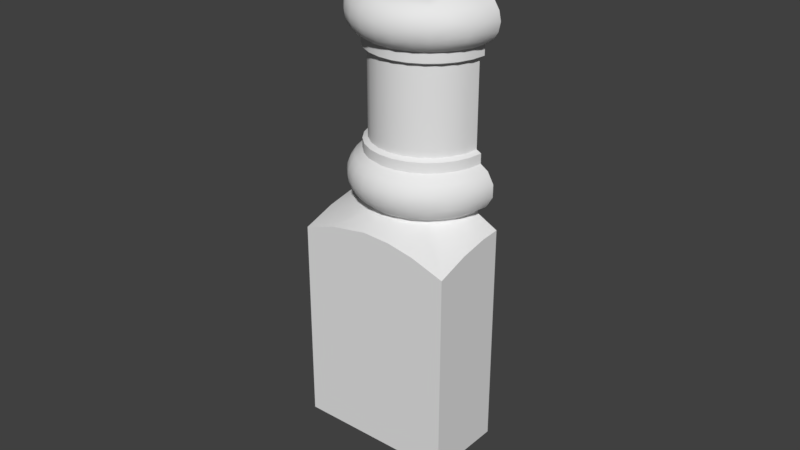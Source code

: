 # Source: OWP_7101.blend  (saved by Blender 2.78.0; exported with 4.5.12 LTS)
import bpy
from mathutils import Matrix  # noqa: F401  (used for matrix-valued properties, if any)

bpy.ops.wm.read_factory_settings(use_empty=True)
scene = bpy.context.scene
scene.name = 'Scene'

# ---- collections
col_collection_1 = bpy.data.collections.new('Collection 1'); scene.collection.children.link(col_collection_1)

# ---- world
world_world = bpy.data.worlds.new('World'); scene.world = world_world
world_world.color = (0.05088, 0.05088, 0.05088)
world_world.use_sun_shadow = False
world_world.sun_shadow_jitter_overblur = 0.0
world_world.cycles.sampling_method = 'MANUAL'

# ---- meshes
me_owp_7101_3dsolid = bpy.data.meshes.new('OWP 7101 3dsolid')
me_owp_7101_3dsolid.from_pydata([(1.85, 1.0, 5.436), (1.85, 1.0, 5.002), (1.75, 1.0, 5.5), (1.915, 1.0, 5.335), (1.915, 1.0, 5.102), (1.94, 1.0, 5.219), (1.75, 1.0, 4.938), (1.75, 1.0, 4.813), (1.688, 1.0, 4.781), (1.688, 1.0, 3.719), (0.3128, 1.0, 3.719), (1.75, 1.0, 3.688), (1.75, 1.0, 3.563), (1.85, 1.0, 3.498), (1.85, 1.0, 3.064), (1.93, 1.0, 3.361), (1.93, 1.0, 3.202), (1.746, 1.0, 2.999), (1.727, 1.0, 2.967), (0.272, 1.0, 2.979), (2.0, 1.0, 1e-06), (1.748, 1.0, 2.94), (2.0, 1.0, 2.813), (0.0002829, 1.0, 1e-06), (0.0002878, 1.0, 2.813), (0.2592, 1.0, 2.942), (0.2503, 1.0, 3.563), (0.2503, 1.0, 3.688), (0.2507, 1.0, 3.0), (0.1013, 1.0, 3.128), (0.1816, 1.0, 3.523), (0.1816, 1.0, 3.04), (0.1013, 1.0, 3.435), (0.06021, 1.0, 3.281), (0.3128, 1.0, 4.781), (0.2503, 1.0, 4.813), (0.2503, 1.0, 4.938), (0.2324, 1.0, 5.497), (0.1501, 1.0, 5.002), (0.1013, 1.0, 5.372), (0.06021, 1.0, 5.219), (0.08589, 1.0, 5.102), (1.738, 0.8221, 5.499), (0.2622, 0.8294, 5.499), (1.678, 0.6594, 5.499), (0.4054, 0.5286, 5.499), (1.585, 0.5164, 5.499), (0.315, 0.674, 5.499), (1.462, 0.3981, 5.499), (0.6708, 0.3158, 5.499), (1.169, 0.2606, 5.499), (0.526, 0.4071, 5.499), (0.983, 0.2382, 5.497), (1.73, 0.8238, 4.935), (1.671, 0.6636, 4.935), (1.853, 0.8078, 5.029), (1.765, 0.6322, 5.003), (1.904, 0.794, 5.14), (1.915, 0.7923, 5.255), (1.836, 0.598, 5.14), (1.808, 0.6112, 5.066), (1.857, 0.8048, 5.403), (1.845, 0.5933, 5.259), (1.765, 0.6322, 5.434), (1.808, 0.6112, 5.371), (1.684, 0.4522, 5.406), (1.356, 0.2536, 5.456), (1.529, 0.3371, 5.434), (1.0, 0.152, 5.434), (1.189, 0.1733, 5.434), (0.8094, 0.1956, 5.456), (0.6322, 0.236, 5.434), (0.3138, 0.4555, 5.406), (0.4714, 0.3371, 5.434), (0.1476, 0.8078, 5.409), (0.2098, 0.6219, 5.406), (0.0867, 0.7928, 5.263), (0.165, 0.598, 5.298), (0.09641, 0.794, 5.14), (0.1435, 0.8048, 5.035), (0.165, 0.598, 5.14), (0.1556, 0.5935, 5.219), (0.2712, 0.821, 4.935), (0.2116, 0.6181, 5.031), (0.3317, 0.6573, 4.935), (0.4292, 0.5115, 4.935), (0.3371, 0.4714, 5.003), (0.5577, 0.3922, 4.936), (0.7104, 0.3059, 4.936), (0.6322, 0.236, 5.003), (0.4714, 0.3371, 5.003), (0.8789, 0.2572, 4.936), (1.054, 0.2488, 4.936), (1.002, 0.1239, 5.031), (0.8115, 0.1733, 5.003), (1.266, 0.299, 4.938), (1.191, 0.1956, 4.982), (1.366, 0.2588, 4.982), (1.575, 0.5175, 4.935), (1.448, 0.3978, 4.934), (1.663, 0.4714, 5.003), (1.529, 0.3371, 5.003), (1.725, 0.4222, 5.298), (1.733, 0.4158, 5.219), (1.725, 0.4222, 5.14), (1.701, 0.4412, 5.066), (1.573, 0.2843, 5.101), (1.571, 0.2831, 5.336), (1.585, 0.2673, 5.219), (1.389, 0.1924, 5.371), (1.403, 0.165, 5.298), (1.407, 0.1556, 5.219), (1.399, 0.1749, 5.101), (1.2, 0.1261, 5.371), (1.207, 0.09641, 5.298), (1.209, 0.08645, 5.179), (1.2, 0.1261, 5.066), (1.0, 0.1036, 5.371), (1.0, 0.06288, 5.259), (1.0, 0.07316, 5.14), (0.8008, 0.1261, 5.371), (0.794, 0.09641, 5.298), (0.7917, 0.08629, 5.219), (0.794, 0.09641, 5.14), (0.8008, 0.1261, 5.066), (0.6017, 0.1749, 5.336), (0.5935, 0.1556, 5.219), (0.598, 0.165, 5.14), (0.6112, 0.1924, 5.066), (0.4412, 0.2992, 5.371), (0.4222, 0.2754, 5.298), (0.4158, 0.2673, 5.219), (0.4222, 0.2754, 5.14), (0.4412, 0.2992, 5.066), (0.2754, 0.4222, 5.298), (0.2673, 0.4158, 5.219), (0.2754, 0.4222, 5.14), (0.2992, 0.4412, 5.066), (1.728, 0.8208, 4.813), (1.664, 0.6517, 4.813), (1.562, 0.5029, 4.813), (1.426, 0.383, 4.813), (1.266, 0.299, 4.813), (1.091, 0.2558, 4.813), (0.9099, 0.2558, 4.813), (0.7343, 0.299, 4.813), (0.5742, 0.383, 4.813), (0.4389, 0.5029, 4.813), (0.3362, 0.6517, 4.813), (0.2721, 0.8208, 4.813), (2.0, 0.0002829, 1e-06), (0.0002829, 0.0002829, 1e-06), (1.682, 0.6904, 2.939), (1.734, 0.8523, 2.938), (1.589, 0.5379, 2.939), (1.44, 0.3915, 2.938), (1.273, 0.3012, 2.938), (1.097, 0.2559, 2.938), (0.9497, 0.2531, 2.939), (0.7361, 0.298, 2.938), (0.6125, 0.3597, 2.938), (0.4467, 0.493, 2.939), (0.3365, 0.6505, 2.938), (0.2711, 0.8221, 2.938), (0.0002829, 0.7515, 2.797), (0.0003035, 0.4142, 2.732), (0.0002829, 0.0002829, 2.594), (0.4031, 0.0003142, 2.73), (0.8904, 0.000342, 2.813), (1.249, 0.0002829, 2.797), (1.586, 0.0003085, 2.732), (2.0, 0.0002829, 2.594), (2.0, 0.4031, 2.73), (2.0, 0.7515, 2.797), (1.722, 0.9117, 2.965), (1.679, 0.7427, 2.969), (1.731, 0.9129, 2.99), (1.731, 0.83, 2.999), (1.697, 0.7385, 2.998), (1.676, 0.6678, 2.999), (1.612, 0.5817, 2.996), (1.447, 0.3985, 2.999), (1.581, 0.5214, 2.999), (1.348, 0.3424, 2.998), (1.141, 0.2594, 2.999), (1.219, 0.2842, 2.999), (1.003, 0.2561, 2.998), (0.7064, 0.3071, 2.999), (0.8244, 0.2772, 2.998), (0.8733, 0.2579, 2.999), (0.6585, 0.3426, 2.996), (0.428, 0.5117, 2.999), (0.511, 0.4435, 2.996), (0.5554, 0.3932, 2.999), (0.3891, 0.5757, 2.998), (0.2695, 0.8212, 2.998), (0.3053, 0.7343, 2.998), (0.3311, 0.6564, 2.999), (0.2619, 0.9084, 2.998), (0.2772, 0.9112, 2.976), (0.3201, 0.7422, 2.973), (0.2666, 0.9239, 2.945), (0.3062, 0.7402, 2.941), (0.3886, 0.5817, 2.941), (0.5065, 0.4475, 2.941), (0.82, 0.2813, 2.941), (1.174, 0.2838, 2.944), (1.342, 0.3426, 2.941), (1.49, 0.4435, 2.941), (1.599, 0.5869, 2.964), (1.483, 0.456, 2.978), (1.339, 0.3562, 2.973), (1.175, 0.2925, 2.978), (1.0, 0.2739, 2.969), (0.8263, 0.2939, 2.973), (0.6621, 0.3562, 2.964), (0.5176, 0.4555, 2.969), (0.4016, 0.5869, 2.973), (1.853, 0.8078, 3.091), (1.765, 0.6322, 3.066), (1.914, 0.7928, 3.237), (1.827, 0.6035, 3.164), (1.904, 0.794, 3.36), (1.857, 0.8048, 3.465), (1.845, 0.5933, 3.321), (1.73, 0.823, 3.565), (1.765, 0.6322, 3.497), (1.808, 0.6112, 3.434), (1.669, 0.6573, 3.565), (1.571, 0.5115, 3.565), (1.663, 0.4714, 3.497), (1.443, 0.3922, 3.564), (1.29, 0.3059, 3.564), (1.379, 0.2098, 3.469), (1.529, 0.3371, 3.497), (1.122, 0.2572, 3.564), (0.9462, 0.2488, 3.564), (1.0, 0.152, 3.497), (1.189, 0.1733, 3.497), (0.7035, 0.3107, 3.566), (0.8095, 0.1956, 3.518), (0.6322, 0.236, 3.497), (0.4254, 0.5175, 3.565), (0.5525, 0.3978, 3.566), (0.3371, 0.4714, 3.497), (0.4714, 0.3371, 3.497), (0.2695, 0.826, 3.564), (0.3292, 0.6636, 3.565), (0.1733, 0.8115, 3.497), (0.236, 0.6322, 3.497), (0.1078, 0.798, 3.402), (0.08629, 0.7917, 3.281), (0.174, 0.6035, 3.399), (0.1052, 0.7965, 3.167), (0.165, 0.598, 3.202), (0.1556, 0.5935, 3.281), (0.1733, 0.8115, 3.066), (0.236, 0.6322, 3.066), (0.1924, 0.6112, 3.129), (0.3164, 0.4522, 3.094), (0.6322, 0.236, 3.066), (0.4714, 0.3371, 3.066), (1.006, 0.1732, 3.044), (0.8073, 0.1454, 3.094), (1.366, 0.2588, 3.044), (1.197, 0.1464, 3.094), (1.523, 0.3596, 3.044), (1.663, 0.4714, 3.066), (1.733, 0.4156, 3.321), (1.725, 0.4222, 3.202), (1.701, 0.4412, 3.129), (1.701, 0.4412, 3.434), (1.573, 0.2843, 3.164), (1.559, 0.2992, 3.434), (1.578, 0.2754, 3.36), (1.585, 0.2673, 3.281), (1.403, 0.165, 3.36), (1.407, 0.1556, 3.281), (1.399, 0.1749, 3.164), (1.2, 0.1261, 3.434), (1.207, 0.09641, 3.36), (1.209, 0.08629, 3.281), (1.207, 0.09641, 3.202), (1.0, 0.1036, 3.434), (1.0, 0.07316, 3.36), (1.0, 0.06278, 3.281), (1.001, 0.0837, 3.164), (0.8008, 0.1261, 3.434), (0.794, 0.09641, 3.36), (0.7917, 0.08629, 3.281), (0.794, 0.09641, 3.202), (0.6112, 0.1924, 3.434), (0.598, 0.165, 3.36), (0.5938, 0.1556, 3.241), (0.6112, 0.1924, 3.129), (0.4412, 0.2992, 3.434), (0.4222, 0.2754, 3.36), (0.4158, 0.2673, 3.281), (0.4222, 0.2754, 3.202), (0.4412, 0.2992, 3.129), (0.2992, 0.4412, 3.434), (0.2754, 0.4222, 3.36), (0.2673, 0.4158, 3.281), (0.2754, 0.4222, 3.202), (1.728, 0.8208, 3.688), (1.562, 0.5029, 3.688), (1.664, 0.6517, 3.688), (1.266, 0.299, 3.688), (1.426, 0.383, 3.688), (0.9099, 0.2558, 3.688), (1.091, 0.2558, 3.688), (0.5742, 0.383, 3.688), (0.7343, 0.299, 3.688), (0.3362, 0.6517, 3.688), (0.4389, 0.5029, 3.688), (0.2721, 0.8208, 3.688), (1.664, 0.8223, 3.719), (1.486, 0.5141, 3.719), (1.596, 0.6565, 3.719), (1.178, 0.3362, 3.719), (1.344, 0.4049, 3.719), (0.8223, 0.3362, 3.719), (1.0, 0.3128, 3.719), (0.5141, 0.5141, 3.719), (0.6565, 0.4049, 3.719), (0.3362, 0.8223, 3.719), (0.4049, 0.6565, 3.719), (1.664, 0.8223, 4.781), (1.486, 0.5141, 4.781), (1.596, 0.6565, 4.781), (1.178, 0.3362, 4.781), (1.344, 0.4049, 4.781), (0.8223, 0.3362, 4.781), (1.0, 0.3128, 4.781), (0.5141, 0.5141, 4.781), (0.6565, 0.4049, 4.781), (0.3362, 0.8223, 4.781), (0.4049, 0.6565, 4.781)], [], [(0, 1, 2), (3, 4, 0), (5, 4, 3), (4, 1, 0), (1, 6, 2), (7, 8, 6), (9, 10, 8), (11, 12, 9), (13, 14, 12), (15, 16, 13), (16, 14, 13), (14, 17, 12), (17, 18, 12), (12, 18, 9), (18, 21, 20), (21, 22, 20), (20, 23, 18), (24, 25, 23), (25, 19, 23), (10, 19, 26), (10, 26, 27), (19, 28, 26), (29, 30, 31), (30, 29, 32), (33, 32, 29), (30, 26, 31), (10, 34, 8), (35, 36, 34), (34, 36, 37), (34, 37, 2), (34, 2, 8), (37, 38, 39), (40, 39, 41), (41, 39, 38), (18, 23, 19), (10, 9, 19), (18, 19, 9), (26, 28, 31), (6, 8, 2), (38, 37, 36), (2, 37, 42), (37, 43, 42), (42, 43, 44), (45, 46, 47), (46, 45, 48), (49, 50, 51), (52, 50, 49), (50, 48, 51), (51, 48, 45), (46, 44, 47), (47, 44, 43), (55, 56, 54), (55, 54, 53), (55, 53, 1), (5, 57, 4), (57, 5, 58), (57, 58, 59), (57, 59, 60), (57, 60, 55), (57, 55, 4), (3, 58, 5), (58, 3, 61), (58, 61, 62), (61, 0, 42), (61, 42, 63), (61, 63, 64), (0, 2, 42), (44, 46, 65), (44, 65, 63), (44, 63, 42), (48, 66, 67), (48, 67, 46), (50, 52, 68), (50, 68, 69), (50, 69, 66), (49, 70, 52), (70, 49, 71), (51, 45, 72), (51, 72, 73), (51, 73, 49), (47, 43, 74), (47, 74, 75), (47, 75, 45), (39, 74, 37), (40, 76, 39), (76, 77, 75), (76, 75, 74), (76, 74, 39), (41, 78, 40), (78, 41, 79), (78, 79, 80), (78, 80, 81), (78, 81, 76), (78, 76, 40), (79, 38, 82), (79, 82, 83), (38, 36, 82), (84, 85, 86), (84, 86, 83), (84, 83, 82), (87, 88, 89), (87, 89, 90), (87, 90, 85), (91, 92, 93), (91, 93, 94), (91, 94, 88), (95, 96, 92), (96, 95, 97), (99, 98, 100), (99, 100, 101), (99, 101, 97), (3, 0, 61), (62, 61, 64), (62, 64, 102), (62, 102, 103), (59, 58, 62), (59, 62, 104), (59, 104, 105), (59, 105, 60), (1, 4, 55), (56, 55, 60), (56, 60, 100), (56, 100, 98), (56, 98, 54), (6, 1, 53), (64, 63, 65), (64, 65, 102), (104, 62, 103), (104, 103, 106), (104, 106, 105), (100, 60, 105), (100, 105, 101), (46, 67, 65), (65, 107, 102), (103, 102, 108), (103, 108, 106), (101, 105, 106), (101, 106, 97), (65, 67, 107), (107, 67, 109), (107, 109, 110), (102, 107, 108), (108, 107, 111), (108, 111, 112), (108, 112, 106), (106, 112, 97), (67, 66, 109), (109, 66, 113), (109, 113, 114), (109, 114, 110), (107, 110, 111), (111, 110, 115), (111, 115, 112), (96, 97, 112), (96, 112, 116), (96, 116, 93), (96, 93, 92), (50, 66, 48), (95, 99, 97), (66, 69, 113), (113, 69, 117), (113, 117, 118), (113, 118, 114), (110, 114, 115), (115, 114, 118), (115, 118, 119), (112, 115, 116), (116, 115, 93), (69, 68, 117), (52, 70, 68), (117, 68, 120), (117, 120, 121), (117, 121, 118), (118, 122, 123), (118, 123, 119), (115, 119, 93), (94, 93, 124), (94, 124, 89), (94, 89, 88), (93, 119, 124), (68, 70, 120), (120, 70, 125), (120, 125, 121), (118, 121, 122), (122, 121, 126), (122, 126, 127), (122, 127, 123), (119, 123, 124), (124, 123, 128), (124, 128, 89), (70, 71, 125), (49, 73, 71), (125, 71, 129), (125, 129, 130), (121, 125, 126), (126, 125, 131), (126, 131, 132), (126, 132, 127), (123, 127, 128), (90, 89, 128), (90, 128, 133), (90, 133, 86), (90, 86, 85), (128, 127, 133), (71, 73, 129), (129, 73, 72), (129, 72, 134), (129, 134, 130), (125, 130, 131), (131, 130, 135), (131, 135, 136), (131, 136, 132), (127, 132, 133), (133, 132, 137), (133, 137, 86), (45, 75, 72), (72, 75, 77), (72, 77, 134), (130, 134, 135), (135, 134, 81), (135, 81, 80), (135, 80, 136), (132, 136, 137), (83, 86, 137), (137, 136, 83), (76, 81, 77), (134, 77, 81), (79, 83, 80), (136, 80, 83), (37, 74, 43), (38, 79, 41), (6, 53, 7), (7, 53, 138), (98, 139, 54), (139, 98, 140), (95, 141, 99), (141, 95, 142), (91, 143, 92), (143, 91, 144), (87, 145, 88), (145, 87, 146), (84, 147, 85), (147, 84, 148), (36, 35, 82), (35, 149, 82), (149, 148, 82), (82, 148, 84), (147, 146, 85), (85, 146, 87), (145, 144, 88), (88, 144, 91), (143, 142, 92), (92, 142, 95), (141, 140, 99), (99, 140, 98), (139, 138, 54), (54, 138, 53), (20, 150, 23), (150, 151, 23), (163, 25, 24), (163, 24, 164), (165, 163, 164), (166, 161, 165), (167, 161, 166), (168, 159, 167), (169, 157, 168), (170, 156, 169), (171, 155, 170), (172, 154, 171), (173, 152, 172), (22, 21, 173), (162, 165, 161), (167, 160, 161), (159, 168, 158), (157, 158, 168), (169, 156, 157), (156, 170, 155), (171, 154, 155), (172, 152, 154), (153, 173, 21), (152, 173, 153), (160, 167, 159), (162, 163, 165), (18, 153, 21), (153, 18, 174), (153, 174, 152), (17, 174, 18), (174, 17, 176), (174, 176, 175), (176, 17, 177), (176, 177, 178), (176, 178, 175), (179, 178, 177), (178, 179, 180), (181, 183, 210), (181, 210, 180), (181, 180, 182), (185, 184, 186), (187, 188, 189), (188, 187, 190), (188, 186, 189), (191, 192, 193), (192, 191, 194), (192, 190, 193), (195, 196, 197), (196, 195, 198), (196, 194, 197), (195, 28, 198), (198, 19, 199), (198, 199, 196), (201, 200, 199), (201, 199, 25), (162, 202, 163), (202, 162, 203), (202, 201, 163), (160, 204, 161), (204, 203, 161), (158, 205, 159), (205, 160, 159), (156, 206, 157), (206, 156, 207), (206, 158, 157), (154, 208, 155), (208, 207, 155), (211, 212, 206), (212, 213, 206), (217, 200, 202), (217, 202, 203), (217, 203, 216), (217, 216, 192), (215, 214, 190), (215, 190, 216), (209, 175, 180), (209, 180, 210), (152, 174, 175), (152, 175, 154), (180, 175, 178), (182, 180, 179), (211, 210, 183), (211, 183, 212), (212, 183, 185), (212, 185, 213), (185, 183, 181), (213, 185, 186), (213, 186, 214), (214, 186, 188), (214, 188, 190), (189, 186, 184), (190, 192, 216), (193, 190, 187), (217, 192, 194), (217, 194, 200), (200, 194, 196), (200, 196, 199), (197, 194, 191), (19, 198, 28), (163, 201, 25), (200, 201, 202), (19, 25, 199), (203, 204, 216), (204, 215, 216), (161, 203, 162), (215, 204, 160), (215, 160, 205), (215, 205, 214), (205, 213, 214), (213, 205, 158), (213, 158, 206), (206, 207, 211), (207, 208, 210), (207, 210, 211), (208, 209, 210), (155, 207, 156), (209, 208, 154), (209, 154, 175), (218, 219, 179), (218, 179, 177), (218, 177, 14), (220, 221, 218), (220, 218, 16), (222, 15, 223), (222, 223, 224), (222, 224, 220), (222, 220, 15), (223, 13, 225), (223, 225, 226), (223, 226, 227), (13, 12, 225), (228, 229, 230), (228, 230, 226), (228, 226, 225), (231, 232, 233), (231, 233, 234), (231, 234, 229), (235, 236, 237), (235, 237, 238), (235, 238, 232), (239, 240, 236), (240, 239, 241), (243, 242, 244), (243, 244, 245), (243, 245, 239), (247, 246, 248), (247, 248, 249), (247, 249, 242), (32, 248, 30), (248, 32, 250), (248, 250, 249), (33, 250, 32), (250, 33, 251), (250, 251, 252), (29, 253, 33), (253, 254, 255), (253, 255, 251), (253, 251, 33), (31, 256, 29), (256, 31, 195), (256, 195, 257), (256, 257, 258), (256, 258, 253), (256, 253, 29), (31, 28, 195), (197, 191, 259), (197, 259, 257), (197, 257, 195), (193, 187, 260), (193, 260, 261), (193, 261, 191), (189, 262, 263), (189, 263, 187), (184, 185, 264), (184, 264, 265), (184, 265, 262), (182, 266, 181), (266, 182, 267), (266, 264, 181), (15, 13, 223), (224, 223, 227), (224, 227, 268), (16, 15, 220), (221, 220, 224), (221, 224, 269), (221, 269, 270), (14, 16, 218), (219, 218, 221), (219, 221, 267), (219, 267, 182), (219, 182, 179), (17, 14, 177), (227, 226, 271), (227, 271, 268), (269, 224, 268), (269, 268, 272), (269, 272, 270), (267, 221, 270), (267, 270, 266), (226, 230, 271), (229, 234, 230), (271, 230, 273), (271, 273, 274), (271, 274, 268), (268, 275, 272), (266, 270, 272), (266, 272, 264), (230, 234, 273), (273, 234, 233), (273, 233, 276), (273, 276, 274), (268, 274, 275), (275, 274, 277), (275, 277, 278), (275, 278, 272), (272, 278, 264), (232, 238, 233), (233, 279, 280), (233, 280, 276), (274, 276, 277), (277, 276, 281), (277, 281, 282), (277, 282, 278), (265, 264, 278), (185, 181, 264), (233, 238, 279), (279, 238, 283), (279, 283, 284), (279, 284, 280), (276, 280, 281), (281, 280, 285), (281, 285, 286), (281, 286, 282), (278, 282, 265), (265, 282, 286), (265, 286, 262), (238, 237, 283), (236, 240, 237), (283, 237, 287), (283, 287, 288), (283, 288, 284), (280, 284, 285), (285, 284, 289), (285, 289, 290), (285, 290, 286), (263, 262, 286), (263, 260, 187), (189, 184, 262), (237, 240, 287), (287, 240, 291), (287, 291, 292), (287, 292, 288), (284, 288, 289), (289, 288, 293), (289, 293, 290), (286, 290, 263), (263, 290, 294), (263, 294, 260), (240, 241, 291), (239, 245, 241), (291, 241, 295), (291, 295, 296), (291, 296, 292), (288, 292, 293), (293, 292, 297), (293, 297, 298), (290, 293, 294), (261, 260, 294), (261, 294, 299), (261, 299, 259), (261, 259, 191), (294, 293, 299), (241, 245, 295), (295, 245, 300), (295, 300, 301), (295, 301, 296), (292, 296, 297), (297, 296, 302), (297, 302, 303), (297, 303, 298), (293, 298, 299), (299, 298, 259), (245, 244, 300), (242, 249, 244), (300, 244, 252), (300, 252, 301), (296, 301, 302), (302, 301, 255), (302, 255, 254), (302, 254, 303), (298, 303, 259), (257, 259, 258), (259, 303, 258), (250, 252, 249), (244, 249, 252), (251, 255, 252), (301, 252, 255), (253, 258, 254), (303, 254, 258), (30, 248, 246), (30, 246, 26), (11, 304, 12), (12, 304, 225), (305, 228, 306), (228, 305, 229), (307, 231, 308), (231, 307, 232), (309, 235, 310), (235, 309, 236), (311, 239, 312), (239, 311, 243), (313, 242, 314), (242, 313, 247), (27, 26, 315), (26, 246, 315), (246, 247, 315), (315, 247, 313), (242, 243, 314), (314, 243, 311), (239, 236, 312), (312, 236, 309), (235, 232, 310), (310, 232, 307), (231, 229, 308), (308, 229, 305), (228, 225, 306), (306, 225, 304), (11, 9, 304), (9, 316, 304), (304, 316, 306), (317, 305, 318), (305, 317, 308), (319, 307, 320), (307, 319, 310), (321, 309, 322), (309, 321, 312), (323, 311, 324), (311, 323, 314), (325, 313, 326), (313, 325, 315), (27, 315, 10), (10, 315, 325), (313, 314, 326), (326, 314, 323), (311, 312, 324), (324, 312, 321), (309, 310, 322), (322, 310, 319), (307, 308, 320), (320, 308, 317), (305, 306, 318), (318, 306, 316), (9, 8, 316), (8, 327, 316), (316, 327, 318), (328, 317, 329), (317, 328, 320), (330, 319, 331), (319, 330, 322), (332, 321, 333), (321, 332, 324), (334, 323, 335), (323, 334, 326), (336, 325, 337), (34, 10, 336), (10, 325, 336), (325, 326, 337), (337, 326, 334), (323, 324, 335), (335, 324, 332), (321, 322, 333), (333, 322, 330), (319, 320, 331), (331, 320, 328), (317, 318, 329), (329, 318, 327), (7, 138, 8), (8, 138, 327), (140, 329, 139), (329, 140, 328), (142, 331, 141), (331, 142, 330), (144, 333, 143), (333, 144, 332), (146, 335, 145), (335, 146, 334), (148, 337, 147), (337, 148, 336), (35, 34, 149), (34, 336, 149), (149, 336, 148), (337, 334, 147), (147, 334, 146), (335, 332, 145), (145, 332, 144), (333, 330, 143), (143, 330, 142), (331, 328, 141), (141, 328, 140), (329, 327, 139), (139, 327, 138), (24, 23, 164), (164, 23, 165), (166, 165, 151), (151, 165, 23), (22, 173, 20), (173, 172, 20), (20, 172, 150), (171, 150, 172), (150, 168, 151), (171, 170, 150), (170, 169, 150), (169, 168, 150), (168, 167, 151), (167, 166, 151)])
me_owp_7101_3dsolid.polygons.foreach_set('use_smooth', [True] * 672)
_uv = me_owp_7101_3dsolid.uv_layers.new(name='UVMap')
_uv.uv.foreach_set('vector', [0.2814, 0.009611, 0.2814, 0.07474, 0.2661, 0.0, 0.2911, 0.02472, 0.2911, 0.05963, 0.2814, 0.009611, 0.295, 0.04217, 0.2911, 0.05963, 0.2911, 0.02472, 0.2911, 0.05963, 0.2814, 0.07474, 0.2814, 0.009611, 0.2814, 0.07474, 0.2661, 0.08435, 0.2661, 0.0, 0.2661, 0.1031, 0.2566, 0.1078, 0.2661, 0.08435, 0.2566, 0.2671, 0.04752, 0.2671, 0.2566, 0.1078, 0.2661, 0.2718, 0.2661, 0.2905, 0.2566, 0.2671, 0.2814, 0.3001, 0.2814, 0.3653, 0.2661, 0.2905, 0.2934, 0.3208, 0.2934, 0.3446, 0.2814, 0.3001, 0.2934, 0.3446, 0.2814, 0.3653, 0.2814, 0.3001, 0.2814, 0.3653, 0.2655, 0.375, 0.2661, 0.2905, 0.2655, 0.375, 0.2626, 0.3799, 0.2661, 0.2905, 0.2661, 0.2905, 0.2626, 0.3799, 0.2566, 0.2671, 0.2626, 0.3799, 0.2657, 0.3839, 0.3041, 0.8247, 0.2657, 0.3839, 0.3041, 0.4029, 0.3041, 0.8247, 0.3041, 0.8247, 0.0, 0.8247, 0.2626, 0.3799, 7.122e-07, 0.403, 0.03937, 0.3836, 0.0, 0.8247, 0.03937, 0.3836, 0.04132, 0.378, 0.0, 0.8247, 0.04752, 0.2671, 0.04132, 0.378, 0.03802, 0.2905, 0.04752, 0.2671, 0.03802, 0.2905, 0.03802, 0.2718, 0.04132, 0.378, 0.03809, 0.3749, 0.03802, 0.2905, 0.01537, 0.3557, 0.02757, 0.2965, 0.02757, 0.3689, 0.02757, 0.2965, 0.01537, 0.3557, 0.01537, 0.3097, 0.009114, 0.3327, 0.01537, 0.3097, 0.01537, 0.3557, 0.02757, 0.2965, 0.03802, 0.2905, 0.02757, 0.3689, 0.04752, 0.2671, 0.04752, 0.1078, 0.2566, 0.1078, 0.03802, 0.1031, 0.03802, 0.08435, 0.04752, 0.1078, 0.04752, 0.1078, 0.03802, 0.08435, 0.03531, 0.0004813, 0.04752, 0.1078, 0.03531, 0.0004813, 0.2661, 0.0, 0.04752, 0.1078, 0.2661, 0.0, 0.2566, 0.1078, 0.03531, 0.0004813, 0.02278, 0.07474, 0.01537, 0.01915, 0.009114, 0.04217, 0.01537, 0.01915, 0.01302, 0.05963, 0.01302, 0.05963, 0.01537, 0.01915, 0.02278, 0.07474, 0.2626, 0.3799, 0.0, 0.8247, 0.04132, 0.378, 0.04752, 0.2671, 0.2566, 0.2671, 0.04132, 0.378, 0.2626, 0.3799, 0.04132, 0.378, 0.2566, 0.2671, 0.03802, 0.2905, 0.03809, 0.3749, 0.02757, 0.3689, 0.2661, 0.08435, 0.2566, 0.1078, 0.2661, 0.0, 0.02278, 0.07474, 0.03531, 0.0004813, 0.03802, 0.08435, 0.7565, 0.4378, 0.7565, 0.6654, 0.7302, 0.4397, 0.7565, 0.6654, 0.7314, 0.661, 0.7302, 0.4397, 0.7302, 0.4397, 0.7314, 0.661, 0.7062, 0.4487, 0.687, 0.6396, 0.6851, 0.4627, 0.7084, 0.6531, 0.6851, 0.4627, 0.687, 0.6396, 0.6676, 0.4811, 0.6556, 0.5999, 0.6474, 0.5252, 0.669, 0.6215, 0.644, 0.5531, 0.6474, 0.5252, 0.6556, 0.5999, 0.6474, 0.5252, 0.6676, 0.4811, 0.669, 0.6215, 0.669, 0.6215, 0.6676, 0.4811, 0.687, 0.6396, 0.6851, 0.4627, 0.7062, 0.4487, 0.7084, 0.6531, 0.7084, 0.6531, 0.7062, 0.4487, 0.7314, 0.661, 0.8578, 0.8068, 0.8332, 0.7943, 0.8406, 0.7809, 0.8578, 0.8068, 0.8406, 0.7809, 0.864, 0.7892, 0.8578, 0.8068, 0.864, 0.7892, 0.8871, 0.8061, 0.1677, 0.8247, 0.1559, 0.8562, 0.15, 0.8257, 0.1559, 0.8562, 0.1677, 0.8247, 0.1735, 0.856, 0.1559, 0.8562, 0.1735, 0.856, 0.156, 0.8871, 0.1559, 0.8562, 0.156, 0.8871, 0.1448, 0.8861, 0.1559, 0.8562, 0.1448, 0.8861, 0.1389, 0.8559, 0.1559, 0.8562, 0.1389, 0.8559, 0.15, 0.8257, 0.1854, 0.8255, 0.1735, 0.856, 0.1677, 0.8247, 0.1735, 0.856, 0.1854, 0.8255, 0.1958, 0.856, 0.1735, 0.856, 0.1958, 0.856, 0.1741, 0.8874, 0.7241, 0.4218, 0.7541, 0.4227, 0.7302, 0.4397, 0.7241, 0.4218, 0.7302, 0.4397, 0.6998, 0.4357, 0.1958, 0.856, 0.2006, 0.8842, 0.1911, 0.8859, 0.7541, 0.4227, 0.7565, 0.4378, 0.7302, 0.4397, 0.7062, 0.4487, 0.6851, 0.4627, 0.6722, 0.4478, 0.7062, 0.4487, 0.6722, 0.4478, 0.6998, 0.4357, 0.7062, 0.4487, 0.6998, 0.4357, 0.7302, 0.4397, 0.6676, 0.4811, 0.6447, 0.4971, 0.6563, 0.4711, 0.6676, 0.4811, 0.6563, 0.4711, 0.6851, 0.4627, 0.6474, 0.5252, 0.644, 0.5531, 0.629, 0.5504, 0.6474, 0.5252, 0.629, 0.5504, 0.6321, 0.5221, 0.6474, 0.5252, 0.6321, 0.5221, 0.6447, 0.4971, 0.6556, 0.5999, 0.6362, 0.5791, 0.644, 0.5531, 0.6362, 0.5791, 0.6556, 0.5999, 0.6414, 0.6056, 0.669, 0.6215, 0.687, 0.6396, 0.6728, 0.6533, 0.669, 0.6215, 0.6728, 0.6533, 0.6563, 0.6297, 0.669, 0.6215, 0.6563, 0.6297, 0.6556, 0.5999, 0.7084, 0.6531, 0.7314, 0.661, 0.7249, 0.6781, 0.7084, 0.6531, 0.7249, 0.6781, 0.6974, 0.6688, 0.7084, 0.6531, 0.6974, 0.6688, 0.687, 0.6396, 0.7519, 0.685, 0.7249, 0.6781, 0.7565, 0.6654, 0.5886, 0.7241, 0.5844, 0.7556, 0.5654, 0.7274, 0.5844, 0.7556, 0.5815, 0.7871, 0.5648, 0.7867, 0.5844, 0.7556, 0.5648, 0.7867, 0.5621, 0.7574, 0.5844, 0.7556, 0.5621, 0.7574, 0.5654, 0.7274, 0.6063, 0.7238, 0.603, 0.7544, 0.5886, 0.7241, 0.603, 0.7544, 0.6063, 0.7238, 0.6189, 0.7535, 0.603, 0.7544, 0.6189, 0.7535, 0.6054, 0.7854, 0.603, 0.7544, 0.6054, 0.7854, 0.5935, 0.7865, 0.603, 0.7544, 0.5935, 0.7865, 0.5844, 0.7556, 0.603, 0.7544, 0.5844, 0.7556, 0.5886, 0.7241, 0.8571, 0.551, 0.8871, 0.5517, 0.8636, 0.571, 0.8571, 0.551, 0.8636, 0.571, 0.83, 0.5617, 0.8871, 0.5517, 0.8898, 0.5674, 0.8636, 0.571, 0.8397, 0.5805, 0.8183, 0.5955, 0.8097, 0.5812, 0.8397, 0.5805, 0.8097, 0.5812, 0.83, 0.5617, 0.8397, 0.5805, 0.83, 0.5617, 0.8636, 0.571, 0.8009, 0.6151, 0.7882, 0.6381, 0.7752, 0.626, 0.8009, 0.6151, 0.7752, 0.626, 0.79, 0.6016, 0.8009, 0.6151, 0.79, 0.6016, 0.8183, 0.5955, 0.7811, 0.6635, 0.7799, 0.6898, 0.7576, 0.6814, 0.7811, 0.6635, 0.7576, 0.6814, 0.766, 0.653, 0.7811, 0.6635, 0.766, 0.653, 0.7882, 0.6381, 0.7872, 0.7213, 0.7702, 0.7099, 0.7799, 0.6898, 0.7702, 0.7099, 0.7872, 0.7213, 0.7794, 0.736, 0.8017, 0.7483, 0.8192, 0.7669, 0.8097, 0.7796, 0.8017, 0.7483, 0.8097, 0.7796, 0.79, 0.7599, 0.8017, 0.7483, 0.79, 0.7599, 0.7794, 0.736, 0.1854, 0.8255, 0.2006, 0.8276, 0.1958, 0.856, 0.1741, 0.8874, 0.1958, 0.856, 0.1911, 0.8859, 0.1741, 0.8874, 0.1911, 0.8859, 0.18, 0.9164, 0.1741, 0.8874, 0.18, 0.9164, 0.168, 0.9171, 0.156, 0.8871, 0.1735, 0.856, 0.1741, 0.8874, 0.156, 0.8871, 0.1741, 0.8874, 0.156, 0.9165, 0.156, 0.8871, 0.156, 0.9165, 0.1448, 0.9145, 0.156, 0.8871, 0.1448, 0.9145, 0.1448, 0.8861, 0.1346, 0.8279, 0.15, 0.8257, 0.1389, 0.8559, 0.1351, 0.8845, 0.1389, 0.8559, 0.1448, 0.8861, 0.1351, 0.8845, 0.1448, 0.8861, 0.1351, 0.9114, 0.8332, 0.7943, 0.8097, 0.7796, 0.8192, 0.7669, 0.8332, 0.7943, 0.8192, 0.7669, 0.8406, 0.7809, 0.8898, 0.7918, 0.8871, 0.8061, 0.864, 0.7892, 0.1911, 0.8859, 0.2006, 0.8842, 0.1964, 0.9133, 0.1911, 0.8859, 0.1964, 0.9133, 0.18, 0.9164, 0.156, 0.9165, 0.1741, 0.8874, 0.168, 0.9171, 0.156, 0.9165, 0.168, 0.9171, 0.15, 0.9417, 0.156, 0.9165, 0.15, 0.9417, 0.1448, 0.9145, 0.1351, 0.9114, 0.1448, 0.8861, 0.1448, 0.9145, 0.8097, 0.7796, 0.8026, 0.7847, 0.79, 0.7599, 0.6851, 0.4627, 0.6563, 0.4711, 0.6722, 0.4478, 0.1964, 0.9133, 0.1858, 0.9418, 0.18, 0.9164, 0.168, 0.9171, 0.18, 0.9164, 0.1679, 0.9437, 0.168, 0.9171, 0.1679, 0.9437, 0.15, 0.9417, 0.135, 0.9355, 0.1448, 0.9145, 0.15, 0.9417, 0.79, 0.7599, 0.7782, 0.7656, 0.7794, 0.736, 0.6722, 0.4478, 0.6563, 0.4711, 0.6447, 0.4648, 0.6447, 0.4648, 0.6563, 0.4711, 0.6326, 0.492, 0.9687, 0.003128, 0.972, 0.0303, 0.9609, 0.02761, 0.18, 0.9164, 0.1858, 0.9418, 0.1679, 0.9437, 0.9509, 0.0, 0.9687, 0.003128, 0.949, 0.02622, 0.9509, 0.0, 0.949, 0.02622, 0.9311, 0.02651, 0.9509, 0.0, 0.9311, 0.02651, 0.933, 0.0008856, 0.7782, 0.7656, 0.7622, 0.7399, 0.7794, 0.736, 0.6563, 0.4711, 0.6447, 0.4971, 0.6326, 0.492, 0.6326, 0.492, 0.6447, 0.4971, 0.6228, 0.5205, 0.972, 0.0303, 0.9702, 0.05844, 0.959, 0.0567, 0.972, 0.0303, 0.959, 0.0567, 0.9609, 0.02761, 0.9687, 0.003128, 0.9609, 0.02761, 0.949, 0.02622, 0.949, 0.02622, 0.9609, 0.02761, 0.9409, 0.05526, 0.949, 0.02622, 0.9409, 0.05526, 0.9311, 0.02651, 0.7702, 0.7099, 0.7794, 0.736, 0.7622, 0.7399, 0.7702, 0.7099, 0.7622, 0.7399, 0.7565, 0.7106, 0.7702, 0.7099, 0.7565, 0.7106, 0.7576, 0.6814, 0.7702, 0.7099, 0.7576, 0.6814, 0.7799, 0.6898, 0.6474, 0.5252, 0.6447, 0.4971, 0.6676, 0.4811, 0.7872, 0.7213, 0.8017, 0.7483, 0.7794, 0.736, 0.6447, 0.4971, 0.6321, 0.5221, 0.6228, 0.5205, 0.9702, 0.05844, 0.9798, 0.06076, 0.9683, 0.08823, 0.9702, 0.05844, 0.9683, 0.08823, 0.9512, 0.08718, 0.9702, 0.05844, 0.9512, 0.08718, 0.959, 0.0567, 0.9609, 0.02761, 0.959, 0.0567, 0.9409, 0.05526, 0.9409, 0.05526, 0.959, 0.0567, 0.9512, 0.08718, 0.9409, 0.05526, 0.9512, 0.08718, 0.9332, 0.08615, 0.9311, 0.02651, 0.9409, 0.05526, 0.9239, 0.05584, 0.9239, 0.05584, 0.9409, 0.05526, 0.9169, 0.08508, 0.9798, 0.06076, 0.9781, 0.08894, 0.9683, 0.08823, 0.644, 0.5531, 0.6362, 0.5791, 0.629, 0.5504, 0.9683, 0.08823, 0.9781, 0.08894, 0.9667, 0.1182, 0.9683, 0.08823, 0.9667, 0.1182, 0.9554, 0.1185, 0.9683, 0.08823, 0.9554, 0.1185, 0.9512, 0.08718, 0.9512, 0.08718, 0.9433, 0.1181, 0.9314, 0.1171, 0.9512, 0.08718, 0.9314, 0.1171, 0.9332, 0.08615, 0.9409, 0.05526, 0.9332, 0.08615, 0.9169, 0.08508, 0.766, 0.653, 0.7576, 0.6814, 0.7565, 0.6509, 0.766, 0.653, 0.7565, 0.6509, 0.7752, 0.626, 0.766, 0.653, 0.7752, 0.626, 0.7882, 0.6381, 0.9169, 0.08508, 0.9332, 0.08615, 0.9204, 0.1156, 0.629, 0.5504, 0.6362, 0.5791, 0.6229, 0.5803, 0.6229, 0.5803, 0.6362, 0.5791, 0.6288, 0.6101, 0.9667, 0.1182, 0.9598, 0.1478, 0.9554, 0.1185, 0.9512, 0.08718, 0.9554, 0.1185, 0.9433, 0.1181, 0.9433, 0.1181, 0.9554, 0.1185, 0.9418, 0.148, 0.9433, 0.1181, 0.9418, 0.148, 0.9299, 0.1467, 0.9433, 0.1181, 0.9299, 0.1467, 0.9314, 0.1171, 0.9332, 0.08615, 0.9314, 0.1171, 0.9204, 0.1156, 0.9204, 0.1156, 0.9314, 0.1171, 0.919, 0.1442, 0.7565, 0.6509, 0.7662, 0.6223, 0.7752, 0.626, 0.9798, 0.1178, 0.9751, 0.1443, 0.9598, 0.1478, 0.6556, 0.5999, 0.6563, 0.6297, 0.6414, 0.6056, 0.9598, 0.1478, 0.9751, 0.1443, 0.9641, 0.1726, 0.9598, 0.1478, 0.9641, 0.1726, 0.9527, 0.1747, 0.9554, 0.1185, 0.9598, 0.1478, 0.9418, 0.148, 0.9418, 0.148, 0.9598, 0.1478, 0.9406, 0.175, 0.9418, 0.148, 0.9406, 0.175, 0.9288, 0.1734, 0.9418, 0.148, 0.9288, 0.1734, 0.9299, 0.1467, 0.9314, 0.1171, 0.9299, 0.1467, 0.919, 0.1442, 0.79, 0.6016, 0.7752, 0.626, 0.7662, 0.6223, 0.79, 0.6016, 0.7662, 0.6223, 0.7818, 0.5966, 0.79, 0.6016, 0.7818, 0.5966, 0.8097, 0.5812, 0.79, 0.6016, 0.8097, 0.5812, 0.8183, 0.5955, 0.919, 0.1442, 0.9299, 0.1467, 0.9178, 0.17, 0.6414, 0.6056, 0.6563, 0.6297, 0.6484, 0.6342, 0.6484, 0.6342, 0.6563, 0.6297, 0.6728, 0.6533, 0.5741, 0.8418, 0.5668, 0.8147, 0.5836, 0.8168, 0.5741, 0.8418, 0.5836, 0.8168, 0.5855, 0.8437, 0.9598, 0.1478, 0.9527, 0.1747, 0.9406, 0.175, 0.5975, 0.8437, 0.5855, 0.8437, 0.5956, 0.8165, 0.5975, 0.8437, 0.5956, 0.8165, 0.6075, 0.815, 0.5975, 0.8437, 0.6075, 0.815, 0.6094, 0.8419, 0.9299, 0.1467, 0.9288, 0.1734, 0.9178, 0.17, 0.6203, 0.8383, 0.6094, 0.8419, 0.6185, 0.8123, 0.7818, 0.5966, 0.8026, 0.575, 0.8097, 0.5812, 0.687, 0.6396, 0.6974, 0.6688, 0.6728, 0.6533, 0.5668, 0.8147, 0.5648, 0.7867, 0.5815, 0.7871, 0.5668, 0.8147, 0.5815, 0.7871, 0.5836, 0.8168, 0.5855, 0.8437, 0.5836, 0.8168, 0.5956, 0.8165, 0.5956, 0.8165, 0.5836, 0.8168, 0.5935, 0.7865, 0.5956, 0.8165, 0.5935, 0.7865, 0.6054, 0.7854, 0.5956, 0.8165, 0.6054, 0.7854, 0.6075, 0.815, 0.6094, 0.8419, 0.6075, 0.815, 0.6185, 0.8123, 0.83, 0.5617, 0.8097, 0.5812, 0.8026, 0.575, 0.6185, 0.8123, 0.6075, 0.815, 0.6216, 0.783, 0.5844, 0.7556, 0.5935, 0.7865, 0.5815, 0.7871, 0.5836, 0.8168, 0.5815, 0.7871, 0.5935, 0.7865, 0.6189, 0.7535, 0.6216, 0.783, 0.6054, 0.7854, 0.6075, 0.815, 0.6054, 0.7854, 0.6216, 0.783, 0.7565, 0.6654, 0.7249, 0.6781, 0.7314, 0.661, 0.6216, 0.7251, 0.6189, 0.7535, 0.6063, 0.7238, 0.5621, 0.9448, 0.5623, 0.9183, 0.5811, 0.9447, 0.5811, 0.9447, 0.5623, 0.9183, 0.581, 0.9177, 0.5624, 0.8684, 0.581, 0.8909, 0.5623, 0.8929, 0.581, 0.8909, 0.5624, 0.8684, 0.581, 0.8657, 0.6228, 0.5822, 0.6041, 0.5585, 0.6226, 0.5553, 0.6041, 0.5585, 0.6228, 0.5822, 0.6038, 0.5822, 0.6223, 0.6401, 0.6036, 0.6084, 0.6223, 0.6138, 0.6036, 0.6084, 0.6223, 0.6401, 0.6036, 0.6355, 0.6228, 0.6887, 0.6037, 0.662, 0.6225, 0.6656, 0.6037, 0.662, 0.6228, 0.6887, 0.604, 0.6862, 0.9356, 0.2241, 0.9171, 0.1976, 0.9357, 0.1992, 0.9171, 0.1976, 0.9356, 0.2241, 0.9169, 0.2231, 0.936, 0.2769, 0.9169, 0.2769, 0.9355, 0.2501, 0.9169, 0.2769, 0.9169, 0.25, 0.9355, 0.2501, 0.9169, 0.25, 0.9169, 0.2231, 0.9355, 0.2501, 0.9355, 0.2501, 0.9169, 0.2231, 0.9356, 0.2241, 0.9171, 0.1976, 0.9173, 0.175, 0.9357, 0.1992, 0.9357, 0.1992, 0.9173, 0.175, 0.936, 0.1769, 0.6037, 0.662, 0.6036, 0.6355, 0.6225, 0.6656, 0.6225, 0.6656, 0.6036, 0.6355, 0.6223, 0.6401, 0.6036, 0.6084, 0.6038, 0.5822, 0.6223, 0.6138, 0.6223, 0.6138, 0.6038, 0.5822, 0.6228, 0.5822, 0.5811, 0.8437, 0.581, 0.8657, 0.5626, 0.8466, 0.5626, 0.8466, 0.581, 0.8657, 0.5624, 0.8684, 0.581, 0.8909, 0.581, 0.9177, 0.5623, 0.8929, 0.5623, 0.8929, 0.581, 0.9177, 0.5623, 0.9183, 0.5974, 0.721, 0.4511, 0.7238, 0.5974, 0.4218, 0.4511, 0.7238, 0.4511, 0.4246, 0.5974, 0.4218, 0.7829, 0.04052, 0.7565, 0.03875, 0.7613, 3.902e-05, 0.7829, 0.04052, 0.7613, 3.902e-05, 0.7986, 5.942e-06, 0.8507, 0.0, 0.7829, 0.04052, 0.7986, 5.942e-06, 0.9169, 3.469e-05, 0.8315, 0.06678, 0.8507, 0.0, 0.9119, 0.06033, 0.8315, 0.06678, 0.9169, 3.469e-05, 0.9088, 0.1333, 0.8603, 0.1101, 0.9119, 0.06033, 0.9094, 0.1871, 0.8665, 0.1643, 0.9088, 0.1333, 0.9117, 0.2378, 0.8598, 0.1907, 0.9094, 0.1871, 0.9168, 0.2999, 0.8464, 0.2157, 0.9117, 0.2378, 0.8524, 0.2999, 0.8248, 0.2381, 0.9168, 0.2999, 0.7985, 0.2999, 0.8023, 0.2521, 0.8524, 0.2999, 0.7612, 0.2999, 0.7566, 0.2619, 0.7985, 0.2999, 0.8083, 0.05028, 0.8507, 0.0, 0.8315, 0.06678, 0.9119, 0.06033, 0.8511, 0.09162, 0.8315, 0.06678, 0.8603, 0.1101, 0.9088, 0.1333, 0.8669, 0.1422, 0.8665, 0.1643, 0.8669, 0.1422, 0.9088, 0.1333, 0.9094, 0.1871, 0.8598, 0.1907, 0.8665, 0.1643, 0.8598, 0.1907, 0.9117, 0.2378, 0.8464, 0.2157, 0.9168, 0.2999, 0.8248, 0.2381, 0.8464, 0.2157, 0.8524, 0.2999, 0.8023, 0.2521, 0.8248, 0.2381, 0.7784, 0.2599, 0.7985, 0.2999, 0.7566, 0.2619, 0.8023, 0.2521, 0.7985, 0.2999, 0.7784, 0.2599, 0.8511, 0.09162, 0.9119, 0.06033, 0.8603, 0.1101, 0.8083, 0.05028, 0.7829, 0.04052, 0.8507, 0.0, 0.5862, 0.941, 0.5904, 0.9196, 0.5903, 0.9417, 0.5904, 0.9196, 0.5862, 0.941, 0.5864, 0.9279, 0.7784, 0.2599, 0.7687, 0.2581, 0.8023, 0.2521, 0.5813, 0.9416, 0.5864, 0.9279, 0.5862, 0.941, 0.5864, 0.9279, 0.5813, 0.9416, 0.5826, 0.9283, 0.5864, 0.9279, 0.5826, 0.9283, 0.5858, 0.9018, 0.5826, 0.9283, 0.5813, 0.9416, 0.5811, 0.9162, 0.885, 0.5334, 0.8725, 0.5336, 0.8592, 0.5287, 0.5826, 0.9283, 0.5814, 0.9017, 0.5858, 0.9018, 0.8488, 0.5257, 0.8592, 0.5287, 0.8725, 0.5336, 0.8592, 0.5287, 0.8488, 0.5257, 0.8363, 0.5165, 0.5974, 0.4383, 0.5989, 0.4218, 0.6021, 0.448, 0.5813, 0.8437, 0.5846, 0.8533, 0.5816, 0.876, 0.8094, 0.4922, 0.8363, 0.5165, 0.8274, 0.512, 0.7926, 0.4585, 0.7891, 0.4469, 0.7886, 0.4262, 0.7961, 0.3817, 0.7917, 0.3995, 0.7888, 0.4068, 0.7917, 0.3995, 0.7961, 0.3817, 0.8013, 0.3745, 0.7917, 0.3995, 0.7886, 0.4262, 0.7888, 0.4068, 0.826, 0.3395, 0.8161, 0.3522, 0.8087, 0.3589, 0.8161, 0.3522, 0.826, 0.3395, 0.8354, 0.3335, 0.8161, 0.3522, 0.8013, 0.3745, 0.8087, 0.3589, 0.8713, 0.315, 0.8586, 0.3206, 0.8472, 0.3246, 0.8586, 0.3206, 0.8713, 0.315, 0.8841, 0.3136, 0.8586, 0.3206, 0.8354, 0.3335, 0.8472, 0.3246, 0.5982, 0.5534, 0.5982, 0.5801, 0.5979, 0.5664, 0.9065, 0.5364, 0.9038, 0.5493, 0.9033, 0.5362, 0.9065, 0.5364, 0.9033, 0.5362, 0.9064, 0.5095, 0.8985, 0.5385, 0.9028, 0.5101, 0.9033, 0.5362, 0.8985, 0.5385, 0.9033, 0.5362, 0.8981, 0.5498, 0.8083, 0.05028, 0.7949, 0.04576, 0.7829, 0.04052, 0.7949, 0.04576, 0.8083, 0.05028, 0.8183, 0.05808, 0.7949, 0.04576, 0.7677, 0.03985, 0.7829, 0.04052, 0.8511, 0.09162, 0.8381, 0.07575, 0.8315, 0.06678, 0.8381, 0.07575, 0.8183, 0.05808, 0.8315, 0.06678, 0.5979, 0.5856, 0.5974, 0.5661, 0.5979, 0.5534, 0.8626, 0.1227, 0.8511, 0.09162, 0.8603, 0.1101, 0.8598, 0.1907, 0.8621, 0.1758, 0.8665, 0.1643, 0.8621, 0.1758, 0.8598, 0.1907, 0.8535, 0.201, 0.8621, 0.1758, 0.8669, 0.1422, 0.8665, 0.1643, 0.8248, 0.2381, 0.8387, 0.2231, 0.8464, 0.2157, 0.8387, 0.2231, 0.8535, 0.201, 0.8464, 0.2157, 0.2913, 0.8471, 0.2917, 0.8714, 0.2866, 0.8716, 0.2917, 0.8714, 0.2903, 0.8975, 0.2866, 0.8716, 0.9028, 0.4844, 0.9028, 0.5101, 0.8979, 0.5103, 0.9028, 0.4844, 0.8979, 0.5103, 0.8979, 0.4842, 0.9028, 0.4844, 0.8979, 0.4842, 0.9023, 0.4609, 0.9028, 0.4844, 0.9023, 0.4609, 0.9064, 0.4594, 0.2898, 0.9485, 0.291, 0.9237, 0.2946, 0.949, 0.2898, 0.9485, 0.2946, 0.949, 0.2908, 0.9705, 0.5865, 0.8763, 0.5858, 0.9018, 0.5816, 0.876, 0.5865, 0.8763, 0.5816, 0.876, 0.5846, 0.8533, 0.5903, 0.8942, 0.5864, 0.9279, 0.5858, 0.9018, 0.8023, 0.2521, 0.7935, 0.2517, 0.8248, 0.2381, 0.5816, 0.876, 0.5858, 0.9018, 0.5814, 0.9017, 0.8274, 0.512, 0.8363, 0.5165, 0.8488, 0.5257, 0.6021, 0.4224, 0.6021, 0.448, 0.5989, 0.4218, 0.2913, 0.8471, 0.2949, 0.8456, 0.2917, 0.8714, 0.6011, 0.475, 0.6011, 0.5014, 0.5974, 0.4807, 0.2917, 0.8714, 0.295, 0.8648, 0.2903, 0.8975, 0.5984, 0.5534, 0.5974, 0.5323, 0.5984, 0.5155, 0.2903, 0.8975, 0.295, 0.8648, 0.2946, 0.8972, 0.2903, 0.8975, 0.2946, 0.8972, 0.291, 0.9237, 0.291, 0.9237, 0.2946, 0.8972, 0.2946, 0.9239, 0.291, 0.9237, 0.2946, 0.9239, 0.2946, 0.949, 0.5988, 0.5556, 0.5984, 0.5362, 0.5988, 0.5155, 0.2946, 0.949, 0.295, 0.9714, 0.2908, 0.9705, 0.8087, 0.3589, 0.8013, 0.3745, 0.7961, 0.3817, 0.838, 0.3356, 0.8161, 0.3522, 0.8354, 0.3335, 0.9028, 0.4844, 0.9065, 0.4833, 0.9028, 0.5101, 0.9028, 0.5101, 0.9065, 0.4833, 0.9064, 0.5095, 0.9028, 0.5101, 0.9064, 0.5095, 0.9033, 0.5362, 0.8472, 0.3246, 0.8354, 0.3335, 0.826, 0.3395, 0.6008, 0.5014, 0.6008, 0.5155, 0.5974, 0.5026, 0.8974, 0.5236, 0.8985, 0.5385, 0.8981, 0.5498, 0.9028, 0.5101, 0.8985, 0.5385, 0.8979, 0.5103, 0.9038, 0.5493, 0.8981, 0.5498, 0.9033, 0.5362, 0.8979, 0.4842, 0.8981, 0.4602, 0.9023, 0.4609, 0.2866, 0.9721, 0.2898, 0.9485, 0.2908, 0.9705, 0.8315, 0.06678, 0.8183, 0.05808, 0.8083, 0.05028, 0.8507, 0.09903, 0.8381, 0.07575, 0.8511, 0.09162, 0.2898, 0.9485, 0.2859, 0.956, 0.2861, 0.9246, 0.2898, 0.9485, 0.2861, 0.9246, 0.291, 0.9237, 0.2861, 0.9246, 0.2903, 0.8975, 0.291, 0.9237, 0.6016, 0.448, 0.6016, 0.475, 0.5974, 0.4556, 0.2903, 0.8975, 0.2856, 0.9051, 0.2866, 0.8716, 0.2866, 0.8716, 0.2863, 0.8465, 0.2913, 0.8471, 0.2863, 0.8465, 0.2867, 0.8247, 0.2923, 0.8257, 0.2863, 0.8465, 0.2923, 0.8257, 0.2913, 0.8471, 0.5901, 0.8517, 0.5865, 0.8763, 0.5846, 0.8533, 0.8464, 0.2157, 0.8535, 0.201, 0.8598, 0.1907, 0.8167, 0.2396, 0.8387, 0.2231, 0.8248, 0.2381, 0.5865, 0.8763, 0.5904, 0.8688, 0.5858, 0.9018, 0.8654, 0.551, 0.8408, 0.5385, 0.8488, 0.5257, 0.8654, 0.551, 0.8488, 0.5257, 0.8725, 0.5336, 0.8654, 0.551, 0.8725, 0.5336, 0.8947, 0.5503, 0.2401, 0.9125, 0.2514, 0.8819, 0.2624, 0.9127, 0.2401, 0.9125, 0.2624, 0.9127, 0.2455, 0.9434, 0.2214, 0.9124, 0.2214, 0.9434, 0.2055, 0.9124, 0.2214, 0.9124, 0.2055, 0.9124, 0.2273, 0.881, 0.2214, 0.9124, 0.2273, 0.881, 0.2401, 0.9125, 0.2214, 0.9124, 0.2401, 0.9125, 0.2214, 0.9434, 0.6552, 0.9375, 0.6251, 0.9365, 0.6489, 0.9184, 0.6552, 0.9375, 0.6489, 0.9184, 0.6795, 0.9235, 0.2055, 0.9124, 0.2009, 0.8841, 0.2104, 0.8824, 0.6251, 0.9365, 0.6228, 0.9214, 0.6489, 0.9184, 0.6733, 0.9091, 0.6948, 0.8945, 0.7032, 0.9083, 0.6733, 0.9091, 0.7032, 0.9083, 0.6795, 0.9235, 0.6733, 0.9091, 0.6795, 0.9235, 0.6489, 0.9184, 0.7124, 0.8752, 0.7252, 0.8523, 0.7429, 0.8656, 0.7124, 0.8752, 0.7429, 0.8656, 0.7231, 0.8882, 0.7124, 0.8752, 0.7231, 0.8882, 0.6948, 0.8945, 0.7324, 0.827, 0.7336, 0.8007, 0.7504, 0.8088, 0.7324, 0.827, 0.7504, 0.8088, 0.7472, 0.8371, 0.7324, 0.827, 0.7472, 0.8371, 0.7252, 0.8523, 0.7244, 0.7643, 0.7431, 0.7802, 0.7336, 0.8007, 0.7431, 0.7802, 0.7244, 0.7643, 0.738, 0.7537, 0.7116, 0.7417, 0.6939, 0.7226, 0.7032, 0.7094, 0.7116, 0.7417, 0.7032, 0.7094, 0.7231, 0.7296, 0.7116, 0.7417, 0.7231, 0.7296, 0.7244, 0.7643, 0.6724, 0.7083, 0.6484, 0.6993, 0.6531, 0.685, 0.6724, 0.7083, 0.6531, 0.685, 0.6795, 0.6943, 0.6724, 0.7083, 0.6795, 0.6943, 0.6939, 0.7226, 0.07461, 0.8279, 0.06726, 0.8586, 0.06132, 0.8319, 0.06726, 0.8586, 0.07461, 0.8279, 0.08167, 0.8571, 0.06726, 0.8586, 0.08167, 0.8571, 0.0692, 0.8869, 0.09788, 0.8247, 0.08167, 0.8571, 0.07461, 0.8279, 0.08167, 0.8571, 0.09788, 0.8247, 0.1001, 0.8559, 0.08167, 0.8571, 0.1001, 0.8559, 0.0843, 0.8877, 0.1212, 0.8247, 0.1174, 0.8548, 0.09788, 0.8247, 0.1174, 0.8548, 0.1142, 0.8861, 0.1023, 0.8872, 0.1174, 0.8548, 0.1023, 0.8872, 0.1001, 0.8559, 0.1174, 0.8548, 0.1001, 0.8559, 0.09788, 0.8247, 0.1346, 0.8269, 0.1326, 0.8542, 0.1212, 0.8247, 0.8671, 0.2999, 0.8958, 0.3009, 0.8713, 0.315, 0.8671, 0.2999, 0.8713, 0.315, 0.8408, 0.3098, 0.1326, 0.8542, 0.1346, 0.8825, 0.1252, 0.8845, 0.1326, 0.8542, 0.1252, 0.8845, 0.1174, 0.8548, 0.1326, 0.8542, 0.1174, 0.8548, 0.1212, 0.8247, 0.8958, 0.3009, 0.8974, 0.3116, 0.8713, 0.315, 0.8472, 0.3246, 0.826, 0.3395, 0.8133, 0.3221, 0.8472, 0.3246, 0.8133, 0.3221, 0.8408, 0.3098, 0.8472, 0.3246, 0.8408, 0.3098, 0.8713, 0.315, 0.8087, 0.3589, 0.7961, 0.3817, 0.7829, 0.3702, 0.8087, 0.3589, 0.7829, 0.3702, 0.7977, 0.3458, 0.8087, 0.3589, 0.7977, 0.3458, 0.826, 0.3395, 0.7888, 0.4068, 0.7746, 0.4265, 0.7684, 0.3963, 0.7888, 0.4068, 0.7684, 0.3963, 0.7961, 0.3817, 0.7891, 0.4469, 0.7926, 0.4585, 0.7871, 0.4802, 0.7891, 0.4469, 0.7871, 0.4802, 0.7686, 0.4547, 0.7891, 0.4469, 0.7686, 0.4547, 0.7746, 0.4265, 0.8274, 0.512, 0.8018, 0.5033, 0.8094, 0.4922, 0.8018, 0.5033, 0.8274, 0.512, 0.8173, 0.5238, 0.8018, 0.5033, 0.7871, 0.4802, 0.8094, 0.4922, 0.2214, 0.9434, 0.2006, 0.9407, 0.2055, 0.9124, 0.2273, 0.881, 0.2055, 0.9124, 0.2104, 0.8824, 0.2273, 0.881, 0.2104, 0.8824, 0.2275, 0.8513, 0.2455, 0.9434, 0.2214, 0.9434, 0.2401, 0.9125, 0.2514, 0.8819, 0.2401, 0.9125, 0.2273, 0.881, 0.2514, 0.8819, 0.2273, 0.881, 0.2456, 0.8521, 0.2514, 0.8819, 0.2456, 0.8521, 0.2568, 0.854, 0.2666, 0.9407, 0.2455, 0.9434, 0.2624, 0.9127, 0.2664, 0.8841, 0.2624, 0.9127, 0.2514, 0.8819, 0.2664, 0.8841, 0.2514, 0.8819, 0.2665, 0.8572, 0.8408, 0.5385, 0.8173, 0.5238, 0.8274, 0.512, 0.8408, 0.5385, 0.8274, 0.512, 0.8488, 0.5257, 0.8974, 0.5354, 0.8947, 0.5503, 0.8725, 0.5336, 0.2104, 0.8824, 0.2009, 0.8841, 0.2105, 0.854, 0.2104, 0.8824, 0.2105, 0.854, 0.2275, 0.8513, 0.2456, 0.8521, 0.2273, 0.881, 0.2275, 0.8513, 0.2456, 0.8521, 0.2275, 0.8513, 0.2518, 0.8268, 0.2456, 0.8521, 0.2518, 0.8268, 0.2568, 0.854, 0.2665, 0.8572, 0.2514, 0.8819, 0.2568, 0.854, 0.8173, 0.5238, 0.8102, 0.5289, 0.8018, 0.5033, 0.2009, 0.8841, 0.201, 0.8572, 0.2105, 0.854, 0.6948, 0.8945, 0.7231, 0.8882, 0.7032, 0.9083, 0.71, 0.9141, 0.7032, 0.9083, 0.731, 0.8927, 0.2105, 0.854, 0.2107, 0.8286, 0.2218, 0.8257, 0.2105, 0.854, 0.2218, 0.8257, 0.2275, 0.8513, 0.2275, 0.8513, 0.2338, 0.8247, 0.2518, 0.8268, 0.8018, 0.5033, 0.8102, 0.5289, 0.7858, 0.5098, 0.8018, 0.5033, 0.7858, 0.5098, 0.7871, 0.4802, 0.7032, 0.9083, 0.7231, 0.8882, 0.731, 0.8927, 0.731, 0.8927, 0.7231, 0.8882, 0.7429, 0.8656, 0.009159, 0.9961, 0.004161, 0.9693, 0.0208, 0.973, 0.009159, 0.9961, 0.0208, 0.973, 0.02041, 0.999, 0.2275, 0.8513, 0.2218, 0.8257, 0.2338, 0.8247, 0.03243, 1.0, 0.02041, 0.999, 0.03282, 0.9737, 0.03243, 1.0, 0.03282, 0.9737, 0.05065, 0.9724, 0.03243, 1.0, 0.05065, 0.9724, 0.05027, 0.9981, 0.7858, 0.5098, 0.7698, 0.4841, 0.7871, 0.4802, 0.7252, 0.8523, 0.7472, 0.8371, 0.7429, 0.8656, 0.004161, 0.9693, 0.009758, 0.9427, 0.02103, 0.9439, 0.004161, 0.9693, 0.02103, 0.9439, 0.0208, 0.973, 0.02041, 0.999, 0.0208, 0.973, 0.03282, 0.9737, 0.03282, 0.9737, 0.0208, 0.973, 0.03306, 0.9442, 0.03282, 0.9737, 0.03306, 0.9442, 0.04501, 0.9438, 0.03282, 0.9737, 0.04501, 0.9438, 0.05065, 0.9724, 0.7686, 0.4547, 0.7871, 0.4802, 0.7698, 0.4841, 0.7926, 0.4585, 0.8094, 0.4922, 0.7871, 0.4802, 0.7429, 0.8656, 0.7472, 0.8371, 0.7565, 0.8388, 0.009758, 0.9427, 0.0, 0.941, 0.009834, 0.9129, 0.009758, 0.9427, 0.009834, 0.9129, 0.02111, 0.913, 0.009758, 0.9427, 0.02111, 0.913, 0.02103, 0.9439, 0.0208, 0.973, 0.02103, 0.9439, 0.03306, 0.9442, 0.03306, 0.9442, 0.02103, 0.9439, 0.03314, 0.913, 0.03306, 0.9442, 0.03314, 0.913, 0.05096, 0.9131, 0.03306, 0.9442, 0.05096, 0.9131, 0.04501, 0.9438, 0.05065, 0.9724, 0.04501, 0.9438, 0.06132, 0.9423, 0.06132, 0.9423, 0.04501, 0.9438, 0.05096, 0.9131, 0.7686, 0.4547, 0.7565, 0.4248, 0.7746, 0.4265, 0.0, 0.941, 7.222e-05, 0.9128, 0.009834, 0.9129, 0.7336, 0.8007, 0.7431, 0.7802, 0.7504, 0.8088, 0.009834, 0.9129, 7.222e-05, 0.9128, 0.009754, 0.8829, 0.009834, 0.9129, 0.009754, 0.8829, 0.02103, 0.882, 0.009834, 0.9129, 0.02103, 0.882, 0.02111, 0.913, 0.02103, 0.9439, 0.02111, 0.913, 0.03314, 0.913, 0.03314, 0.913, 0.02111, 0.913, 0.03305, 0.8817, 0.03314, 0.913, 0.03305, 0.8817, 0.04501, 0.882, 0.03314, 0.913, 0.04501, 0.882, 0.05096, 0.9131, 0.7684, 0.3963, 0.7746, 0.4265, 0.7565, 0.4248, 0.7684, 0.3963, 0.7829, 0.3702, 0.7961, 0.3817, 0.7888, 0.4068, 0.7891, 0.4469, 0.7746, 0.4265, 0.7504, 0.8088, 0.7431, 0.7802, 0.7565, 0.779, 0.7565, 0.779, 0.7431, 0.7802, 0.7467, 0.7506, 0.009754, 0.8829, 0.009522, 0.8543, 0.02079, 0.8524, 0.009754, 0.8829, 0.02079, 0.8524, 0.02103, 0.882, 0.02111, 0.913, 0.02103, 0.882, 0.03305, 0.8817, 0.03305, 0.8817, 0.02103, 0.882, 0.03892, 0.8518, 0.03305, 0.8817, 0.03892, 0.8518, 0.04501, 0.882, 0.05096, 0.9131, 0.04501, 0.882, 0.06132, 0.8838, 0.06132, 0.8838, 0.04501, 0.882, 0.05584, 0.8543, 0.7684, 0.3963, 0.7739, 0.3665, 0.7829, 0.3702, 0.6114, 0.721, 0.6036, 0.6953, 0.6114, 0.6887, 0.7244, 0.7643, 0.7231, 0.7296, 0.738, 0.7537, 0.7467, 0.7506, 0.738, 0.7537, 0.731, 0.7251, 0.009522, 0.8543, 0.009149, 0.8285, 0.0204, 0.8257, 0.009522, 0.8543, 0.0204, 0.8257, 0.02079, 0.8524, 0.02103, 0.882, 0.02079, 0.8524, 0.03892, 0.8518, 0.03892, 0.8518, 0.02079, 0.8524, 0.03242, 0.8247, 0.03892, 0.8518, 0.03242, 0.8247, 0.04438, 0.8257, 0.04501, 0.882, 0.03892, 0.8518, 0.05584, 0.8543, 0.7977, 0.3458, 0.7829, 0.3702, 0.7739, 0.3665, 0.7977, 0.3458, 0.7739, 0.3665, 0.7895, 0.3408, 0.7977, 0.3458, 0.7895, 0.3408, 0.8133, 0.3221, 0.7977, 0.3458, 0.8133, 0.3221, 0.826, 0.3395, 0.05584, 0.8543, 0.03892, 0.8518, 0.05547, 0.8284, 0.738, 0.7537, 0.7231, 0.7296, 0.731, 0.7251, 0.731, 0.7251, 0.7231, 0.7296, 0.71, 0.7038, 0.08241, 0.9423, 0.08083, 0.9163, 0.09217, 0.9174, 0.08241, 0.9423, 0.09217, 0.9174, 0.09381, 0.9443, 0.02079, 0.8524, 0.0204, 0.8257, 0.03242, 0.8247, 0.1059, 0.9444, 0.09381, 0.9443, 0.1042, 0.9172, 0.1059, 0.9444, 0.1042, 0.9172, 0.1161, 0.9158, 0.1059, 0.9444, 0.1161, 0.9158, 0.1177, 0.9427, 0.03892, 0.8518, 0.04438, 0.8257, 0.05547, 0.8284, 0.1286, 0.9392, 0.1177, 0.9427, 0.1322, 0.9119, 0.7231, 0.7296, 0.7032, 0.7094, 0.71, 0.7038, 0.6939, 0.7226, 0.6795, 0.6943, 0.7032, 0.7094, 0.08083, 0.9163, 0.07096, 0.9141, 0.0843, 0.8877, 0.08083, 0.9163, 0.0843, 0.8877, 0.09217, 0.9174, 0.09381, 0.9443, 0.09217, 0.9174, 0.1042, 0.9172, 0.1042, 0.9172, 0.09217, 0.9174, 0.1023, 0.8872, 0.1042, 0.9172, 0.1023, 0.8872, 0.1142, 0.8861, 0.1042, 0.9172, 0.1142, 0.8861, 0.1161, 0.9158, 0.1177, 0.9427, 0.1161, 0.9158, 0.1322, 0.9119, 0.1346, 0.8825, 0.1322, 0.9119, 0.1252, 0.8845, 0.1322, 0.9119, 0.1161, 0.9158, 0.1252, 0.8845, 0.08167, 0.8571, 0.0843, 0.8877, 0.0692, 0.8869, 0.07096, 0.9141, 0.0692, 0.8869, 0.0843, 0.8877, 0.1001, 0.8559, 0.1023, 0.8872, 0.0843, 0.8877, 0.09217, 0.9174, 0.0843, 0.8877, 0.1023, 0.8872, 0.1174, 0.8548, 0.1252, 0.8845, 0.1142, 0.8861, 0.1161, 0.9158, 0.1142, 0.8861, 0.1252, 0.8845, 0.6243, 0.6862, 0.6531, 0.685, 0.6484, 0.6993, 0.6243, 0.6862, 0.6484, 0.6993, 0.6228, 0.6965, 0.936, 0.276, 0.936, 0.249, 0.955, 0.276, 0.955, 0.276, 0.936, 0.249, 0.9546, 0.2494, 0.9361, 0.197, 0.9547, 0.2231, 0.936, 0.2222, 0.9547, 0.2231, 0.9361, 0.197, 0.9548, 0.1986, 0.6225, 0.4479, 0.6042, 0.4218, 0.6228, 0.4242, 0.6042, 0.4218, 0.6225, 0.4479, 0.6038, 0.4444, 0.6224, 0.5012, 0.6036, 0.4695, 0.6224, 0.4741, 0.6036, 0.4695, 0.6224, 0.5012, 0.6036, 0.4958, 0.6228, 0.5519, 0.6041, 0.5323, 0.6225, 0.5277, 0.6041, 0.5323, 0.6228, 0.5519, 0.6043, 0.5553, 0.2854, 0.8728, 0.2669, 0.85, 0.2855, 0.8473, 0.2669, 0.85, 0.2854, 0.8728, 0.2668, 0.8749, 0.2856, 0.9267, 0.2666, 0.9267, 0.2855, 0.8998, 0.2666, 0.9267, 0.2668, 0.9007, 0.2855, 0.8998, 0.2668, 0.9007, 0.2668, 0.8749, 0.2855, 0.8998, 0.2855, 0.8998, 0.2668, 0.8749, 0.2854, 0.8728, 0.2669, 0.85, 0.2671, 0.8278, 0.2855, 0.8473, 0.2855, 0.8473, 0.2671, 0.8278, 0.2856, 0.8247, 0.6041, 0.5323, 0.6036, 0.4958, 0.6225, 0.5277, 0.6225, 0.5277, 0.6036, 0.4958, 0.6224, 0.5012, 0.6036, 0.4695, 0.6038, 0.4444, 0.6224, 0.4741, 0.6224, 0.4741, 0.6038, 0.4444, 0.6225, 0.4479, 0.955, 0.1769, 0.9548, 0.1986, 0.9363, 0.175, 0.9363, 0.175, 0.9548, 0.1986, 0.9361, 0.197, 0.9547, 0.2231, 0.9546, 0.2494, 0.936, 0.2222, 0.936, 0.2222, 0.9546, 0.2494, 0.936, 0.249, 0.561, 0.7238, 0.5621, 0.7332, 0.5345, 0.7271, 0.5621, 0.7332, 0.5359, 0.7367, 0.5345, 0.7271, 0.5345, 0.7271, 0.5359, 0.7367, 0.5096, 0.7367, 0.4904, 0.7635, 0.4876, 0.7521, 0.5114, 0.747, 0.4876, 0.7521, 0.4904, 0.7635, 0.4699, 0.7725, 0.4641, 0.8097, 0.4575, 0.7965, 0.4743, 0.7848, 0.4575, 0.7965, 0.4641, 0.8097, 0.4511, 0.8228, 0.4641, 0.8631, 0.4511, 0.8499, 0.4607, 0.8364, 0.4511, 0.8499, 0.4641, 0.8631, 0.4575, 0.8762, 0.4904, 0.9092, 0.4699, 0.9002, 0.4743, 0.8879, 0.4699, 0.9002, 0.4904, 0.9092, 0.4876, 0.9205, 0.5359, 0.9359, 0.5096, 0.9359, 0.5114, 0.9256, 0.5096, 0.9359, 0.5359, 0.9359, 0.5345, 0.9455, 0.561, 0.9487, 0.5345, 0.9455, 0.5621, 0.9393, 0.5621, 0.9393, 0.5345, 0.9455, 0.5359, 0.9359, 0.5096, 0.9359, 0.4876, 0.9205, 0.5114, 0.9256, 0.5114, 0.9256, 0.4876, 0.9205, 0.4904, 0.9092, 0.4699, 0.9002, 0.4575, 0.8762, 0.4743, 0.8879, 0.4743, 0.8879, 0.4575, 0.8762, 0.4641, 0.8631, 0.4511, 0.8499, 0.4511, 0.8228, 0.4607, 0.8364, 0.4607, 0.8364, 0.4511, 0.8228, 0.4641, 0.8097, 0.4575, 0.7965, 0.4699, 0.7725, 0.4743, 0.7848, 0.4743, 0.7848, 0.4699, 0.7725, 0.4904, 0.7635, 0.4876, 0.7521, 0.5096, 0.7367, 0.5114, 0.747, 0.5114, 0.747, 0.5096, 0.7367, 0.5359, 0.7367, 0.9043, 0.9661, 0.9043, 0.8068, 0.9315, 0.9661, 0.9043, 0.8068, 0.9315, 0.8068, 0.9315, 0.9661, 0.9315, 0.9661, 0.9315, 0.8068, 0.9584, 0.9661, 0.9832, 0.807, 0.9832, 0.9663, 0.9584, 0.8068, 0.7565, 0.966, 0.7565, 0.8068, 0.7778, 0.9664, 0.8028, 0.8074, 0.8028, 0.9667, 0.7778, 0.8071, 0.8028, 0.9667, 0.8028, 0.8074, 0.8298, 0.9668, 0.8569, 0.8074, 0.8569, 0.9667, 0.8298, 0.8075, 0.8569, 0.9667, 0.8569, 0.8074, 0.8823, 0.9665, 0.9043, 0.8068, 0.9043, 0.9661, 0.8823, 0.8072, 0.9767, 0.3001, 0.9767, 0.4594, 0.9515, 0.3, 0.9245, 0.4592, 0.9245, 0.2999, 0.9515, 0.4593, 0.8974, 0.4593, 0.8974, 0.3, 0.9245, 0.4592, 0.8974, 0.3, 0.9245, 0.2999, 0.9245, 0.4592, 0.9245, 0.2999, 0.9515, 0.3, 0.9515, 0.4593, 0.9515, 0.4593, 0.9515, 0.3, 0.9767, 0.4594, 0.9043, 0.9661, 0.8823, 0.9665, 0.8823, 0.8072, 0.8823, 0.8072, 0.8823, 0.9665, 0.8569, 0.8074, 0.8569, 0.9667, 0.8298, 0.9668, 0.8298, 0.8075, 0.8298, 0.8075, 0.8298, 0.9668, 0.8028, 0.8074, 0.8028, 0.9667, 0.7778, 0.9664, 0.7778, 0.8071, 0.7778, 0.8071, 0.7778, 0.9664, 0.7565, 0.8068, 0.9832, 0.9663, 0.9584, 0.9661, 0.9584, 0.8068, 0.9584, 0.8068, 0.9584, 0.9661, 0.9315, 0.8068, 0.8911, 0.551, 0.9173, 0.5537, 0.8898, 0.56, 0.8898, 0.56, 0.9173, 0.5537, 0.9158, 0.563, 0.9638, 0.5778, 0.9401, 0.5728, 0.9421, 0.5629, 0.9401, 0.5728, 0.9638, 0.5778, 0.9609, 0.5888, 0.9937, 0.6214, 0.9769, 0.6098, 0.9814, 0.5977, 0.9769, 0.6098, 0.9937, 0.6214, 0.9869, 0.6344, 1.0, 0.6746, 0.9904, 0.6609, 1.0, 0.6476, 0.9904, 0.6609, 1.0, 0.6746, 0.9869, 0.6876, 0.9814, 0.7252, 0.9769, 0.7126, 0.9937, 0.701, 0.9769, 0.7126, 0.9814, 0.7252, 0.9609, 0.7342, 0.9421, 0.7616, 0.9401, 0.751, 0.9638, 0.7458, 0.9401, 0.751, 0.9421, 0.7616, 0.9158, 0.7617, 0.8911, 0.7754, 0.8898, 0.7657, 0.9173, 0.7716, 0.8898, 0.7657, 0.9158, 0.7617, 0.9173, 0.7716, 0.9173, 0.7716, 0.9158, 0.7617, 0.9421, 0.7616, 0.9401, 0.751, 0.9609, 0.7342, 0.9638, 0.7458, 0.9638, 0.7458, 0.9609, 0.7342, 0.9814, 0.7252, 0.9769, 0.7126, 0.9869, 0.6876, 0.9937, 0.701, 0.9937, 0.701, 0.9869, 0.6876, 1.0, 0.6746, 0.9904, 0.6609, 0.9869, 0.6344, 1.0, 0.6476, 1.0, 0.6476, 0.9869, 0.6344, 0.9937, 0.6214, 0.9769, 0.6098, 0.9609, 0.5888, 0.9814, 0.5977, 0.9814, 0.5977, 0.9609, 0.5888, 0.9638, 0.5778, 0.9401, 0.5728, 0.9158, 0.563, 0.9421, 0.5629, 0.9421, 0.5629, 0.9158, 0.563, 0.9173, 0.5537, 0.3041, 0.844, 0.3041, 0.4223, 0.3407, 0.8415, 0.3407, 0.8415, 0.3041, 0.4223, 0.3903, 0.8317, 0.4511, 0.8107, 0.3903, 0.8317, 0.4511, 0.4218, 0.4511, 0.4218, 0.3903, 0.8317, 0.3041, 0.4223, 0.7565, 0.4218, 0.7196, 0.4194, 0.7565, 0.0, 0.7196, 0.4194, 0.668, 0.4096, 0.7565, 0.0, 0.7565, 0.0, 0.668, 0.4096, 0.6082, 0.0004475, 0.6082, 0.3894, 0.6082, 0.0004475, 0.668, 0.4096, 0.3041, 0.4216, 0.4729, 0.0, 0.6082, 0.4218, 0.3041, 0.03278, 0.3671, 0.01201, 0.3041, 0.4216, 0.3671, 0.01201, 0.4184, 0.002409, 0.3041, 0.4216, 0.4184, 0.002409, 0.4729, 0.0, 0.3041, 0.4216, 0.4729, 0.0, 0.547, 0.01249, 0.6082, 0.4218, 0.547, 0.01249, 0.6082, 0.03293, 0.6082, 0.4218])
me_owp_7101_3dsolid.materials.append(None)
me_owp_7101_3dsolid.use_remesh_preserve_volume = False
me_owp_7101_3dsolid.use_remesh_preserve_attributes = False
me_owp_7101_3dsolid.use_mirror_vertex_groups = False
me_owp_7101_3dsolid.update()

# ---- objects
ob_owp_7101 = bpy.data.objects.new('OWP 7101', me_owp_7101_3dsolid)

# ---- transforms, parenting, visibility, modifiers, constraints
ob_owp_7101.location = (0.0, 0.0, 0.0)
ob_owp_7101.scale = (0.0254, 0.0254, 0.0254)
ob_owp_7101.display_type = 'WIRE'
ob_owp_7101.lineart.crease_threshold = 0.0
_m = ob_owp_7101.modifiers.new('EdgeSplit', 'EDGE_SPLIT')

# ---- collection membership
col_collection_1.objects.link(ob_owp_7101)

# ---- scene / render settings (as saved in the file)
scene.frame_start = 1; scene.frame_end = 250; scene.frame_set(1)
scene.render.engine = 'CYCLES'
scene.render.resolution_percentage = 50
scene.render.dither_intensity = 0.0
scene.cycles.use_denoising = False
scene.cycles.samples = 128
scene.cycles.sampling_pattern = 'TABULATED_SOBOL'
scene.cycles.light_sampling_threshold = 0.0
scene.cycles.use_adaptive_sampling = False
scene.cycles.use_light_tree = False
scene.cycles.caustics_reflective = False
scene.cycles.caustics_refractive = False
scene.cycles.blur_glossy = 0.0
scene.cycles.max_bounces = 6
scene.cycles.sample_clamp_direct = 1.0
scene.cycles.sample_clamp_indirect = 1.0
scene.view_settings.view_transform = 'Standard'
bpy.context.view_layer.update()

# ---- added for rendering (the .blend has no active camera and no usable light): camera, sun
cam_auto = bpy.data.cameras.new('AutoCamera')
cam_auto.lens = 50.0
cam_auto.sensor_width = 36.0
cam_auto.clip_end = 1000.0
ob_auto_camera = bpy.data.objects.new('AutoCamera', cam_auto)
scene.collection.objects.link(ob_auto_camera)
ob_auto_camera.location = (0.210452, -0.209347, 0.217886)
ob_auto_camera.rotation_euler = (1.09748, -7.21219e-08, 0.694738)
scene.camera = ob_auto_camera
light_auto_sun = bpy.data.lights.new('AutoSun', 'SUN')
light_auto_sun.energy = 3.0
light_auto_sun.angle = 0.0523599
ob_auto_sun = bpy.data.objects.new('AutoSun', light_auto_sun)
scene.collection.objects.link(ob_auto_sun)
ob_auto_sun.rotation_euler = (0.872665, 0.174533, 0.523599)
bpy.context.view_layer.update()
